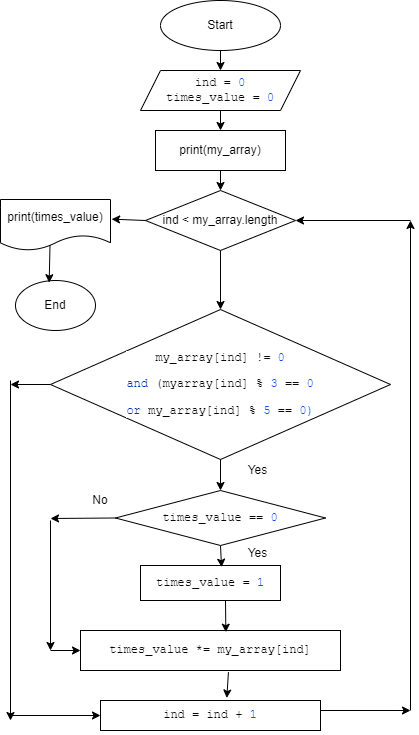

The diagram above was exported from draw.io. Its source (the exported page's mxGraphModel, read from the mxfile embedded in the PNG):
<mxGraphModel dx="421" dy="347" grid="1" gridSize="10" guides="1" tooltips="1" connect="1" arrows="1" fold="1" page="1" pageScale="1" pageWidth="827" pageHeight="1169" math="0" shadow="0">
  <root>
    <mxCell id="0" />
    <mxCell id="1" parent="0" />
    <mxCell id="2" value="Start" style="ellipse;whiteSpace=wrap;html=1;" parent="1" vertex="1">
      <mxGeometry x="190" y="20" width="120" height="50" as="geometry" />
    </mxCell>
    <mxCell id="3" value="&lt;pre style=&quot;background-color: #ffffff ; color: #080808 ; font-family: &amp;quot;jetbrains mono&amp;quot; , monospace ; font-size: 10 5pt&quot;&gt;ind = &lt;span style=&quot;color: #1750eb&quot;&gt;0&lt;br&gt;&lt;/span&gt;times_value = &lt;span style=&quot;color: #1750eb&quot;&gt;0&lt;/span&gt;&lt;/pre&gt;" style="shape=parallelogram;perimeter=parallelogramPerimeter;whiteSpace=wrap;html=1;fixedSize=1;" parent="1" vertex="1">
      <mxGeometry x="170" y="90" width="160" height="40" as="geometry" />
    </mxCell>
    <mxCell id="4" value="" style="endArrow=classic;html=1;exitX=0.5;exitY=1;exitDx=0;exitDy=0;" parent="1" source="2" edge="1">
      <mxGeometry width="50" height="50" relative="1" as="geometry">
        <mxPoint x="210" y="210" as="sourcePoint" />
        <mxPoint x="250" y="90" as="targetPoint" />
      </mxGeometry>
    </mxCell>
    <mxCell id="5" value="print(my_array)" style="rounded=0;whiteSpace=wrap;html=1;" parent="1" vertex="1">
      <mxGeometry x="185" y="150" width="130" height="40" as="geometry" />
    </mxCell>
    <mxCell id="8" value="" style="endArrow=classic;html=1;entryX=0.5;entryY=0;entryDx=0;entryDy=0;exitX=0.5;exitY=1;exitDx=0;exitDy=0;" parent="1" source="3" target="5" edge="1">
      <mxGeometry width="50" height="50" relative="1" as="geometry">
        <mxPoint x="190" y="230" as="sourcePoint" />
        <mxPoint x="240" y="180" as="targetPoint" />
      </mxGeometry>
    </mxCell>
    <mxCell id="9" value="ind &amp;lt; my_array.length" style="rhombus;whiteSpace=wrap;html=1;" parent="1" vertex="1">
      <mxGeometry x="175" y="210" width="150" height="60" as="geometry" />
    </mxCell>
    <mxCell id="10" value="" style="endArrow=classic;html=1;entryX=0.5;entryY=0;entryDx=0;entryDy=0;exitX=0.5;exitY=1;exitDx=0;exitDy=0;" parent="1" source="5" target="9" edge="1">
      <mxGeometry width="50" height="50" relative="1" as="geometry">
        <mxPoint x="190" y="230" as="sourcePoint" />
        <mxPoint x="240" y="180" as="targetPoint" />
      </mxGeometry>
    </mxCell>
    <mxCell id="11" value="&lt;pre style=&quot;background-color: #ffffff ; color: #080808 ; font-family: &amp;#34;jetbrains mono&amp;#34; , monospace ; font-size: 10 5pt&quot;&gt;my_array[ind] != &lt;span style=&quot;color: #1750eb&quot;&gt;0&lt;/span&gt;&lt;/pre&gt;&lt;pre style=&quot;background-color: #ffffff ; color: #080808 ; font-family: &amp;#34;jetbrains mono&amp;#34; , monospace ; font-size: 10 5pt&quot;&gt;&lt;span style=&quot;color: #0033b3&quot;&gt;and &lt;/span&gt;(myarray[ind] % &lt;span style=&quot;color: #1750eb&quot;&gt;3 &lt;/span&gt;== &lt;span style=&quot;color: #1750eb&quot;&gt;0&lt;/span&gt;&lt;/pre&gt;&lt;pre style=&quot;background-color: #ffffff ; color: #080808 ; font-family: &amp;#34;jetbrains mono&amp;#34; , monospace ; font-size: 10 5pt&quot;&gt;&lt;span style=&quot;color: #0033b3&quot;&gt;or &lt;/span&gt;my_array[ind] % &lt;span style=&quot;color: #1750eb&quot;&gt;5 &lt;/span&gt;== &lt;span style=&quot;color: #1750eb&quot;&gt;0)&lt;/span&gt;&lt;/pre&gt;" style="rhombus;whiteSpace=wrap;html=1;" parent="1" vertex="1">
      <mxGeometry x="80" y="329" width="340" height="150" as="geometry" />
    </mxCell>
    <mxCell id="12" value="" style="endArrow=classic;html=1;entryX=0.5;entryY=0;entryDx=0;entryDy=0;exitX=0.5;exitY=1;exitDx=0;exitDy=0;" parent="1" source="9" target="11" edge="1">
      <mxGeometry width="50" height="50" relative="1" as="geometry">
        <mxPoint x="230" y="270" as="sourcePoint" />
        <mxPoint x="280" y="220" as="targetPoint" />
      </mxGeometry>
    </mxCell>
    <mxCell id="13" value="&lt;pre style=&quot;background-color: #ffffff ; color: #080808 ; font-family: &amp;#34;jetbrains mono&amp;#34; , monospace ; font-size: 10 5pt&quot;&gt;times_value == &lt;span style=&quot;color: #1750eb&quot;&gt;0&lt;/span&gt;&lt;/pre&gt;" style="rhombus;whiteSpace=wrap;html=1;" parent="1" vertex="1">
      <mxGeometry x="145" y="510" width="210" height="55" as="geometry" />
    </mxCell>
    <mxCell id="14" value="" style="endArrow=classic;html=1;exitX=0.5;exitY=1;exitDx=0;exitDy=0;entryX=0.5;entryY=0;entryDx=0;entryDy=0;" parent="1" source="11" target="13" edge="1">
      <mxGeometry width="50" height="50" relative="1" as="geometry">
        <mxPoint x="230" y="580" as="sourcePoint" />
        <mxPoint x="280" y="530" as="targetPoint" />
      </mxGeometry>
    </mxCell>
    <mxCell id="15" value="&lt;pre style=&quot;background-color: #ffffff ; color: #080808 ; font-family: &amp;#34;jetbrains mono&amp;#34; , monospace ; font-size: 10 5pt&quot;&gt;times_value = &lt;span style=&quot;color: #1750eb&quot;&gt;1&lt;/span&gt;&lt;/pre&gt;" style="rounded=0;whiteSpace=wrap;html=1;" parent="1" vertex="1">
      <mxGeometry x="170" y="585" width="140" height="35" as="geometry" />
    </mxCell>
    <mxCell id="16" value="" style="endArrow=classic;html=1;entryX=0.579;entryY=0.048;entryDx=0;entryDy=0;entryPerimeter=0;exitX=0.5;exitY=1;exitDx=0;exitDy=0;" parent="1" source="13" target="15" edge="1">
      <mxGeometry width="50" height="50" relative="1" as="geometry">
        <mxPoint x="230" y="570" as="sourcePoint" />
        <mxPoint x="280" y="520" as="targetPoint" />
      </mxGeometry>
    </mxCell>
    <mxCell id="17" value="&lt;pre style=&quot;background-color: #ffffff ; color: #080808 ; font-family: &amp;#34;jetbrains mono&amp;#34; , monospace ; font-size: 10 5pt&quot;&gt;times_value *= my_array[ind]&lt;/pre&gt;" style="rounded=0;whiteSpace=wrap;html=1;" parent="1" vertex="1">
      <mxGeometry x="110" y="650" width="260" height="40" as="geometry" />
    </mxCell>
    <mxCell id="18" value="" style="endArrow=classic;html=1;entryX=0.559;entryY=0.042;entryDx=0;entryDy=0;entryPerimeter=0;" parent="1" target="17" edge="1">
      <mxGeometry width="50" height="50" relative="1" as="geometry">
        <mxPoint x="255" y="620" as="sourcePoint" />
        <mxPoint x="280" y="490" as="targetPoint" />
      </mxGeometry>
    </mxCell>
    <mxCell id="19" value="" style="endArrow=classic;html=1;exitX=0;exitY=0.5;exitDx=0;exitDy=0;" parent="1" source="13" edge="1">
      <mxGeometry width="50" height="50" relative="1" as="geometry">
        <mxPoint x="230" y="540" as="sourcePoint" />
        <mxPoint x="80" y="538" as="targetPoint" />
      </mxGeometry>
    </mxCell>
    <mxCell id="20" value="" style="endArrow=classic;html=1;" parent="1" edge="1">
      <mxGeometry width="50" height="50" relative="1" as="geometry">
        <mxPoint x="80" y="540" as="sourcePoint" />
        <mxPoint x="80" y="670" as="targetPoint" />
      </mxGeometry>
    </mxCell>
    <mxCell id="21" value="" style="endArrow=classic;html=1;entryX=0;entryY=0.5;entryDx=0;entryDy=0;" parent="1" target="17" edge="1">
      <mxGeometry width="50" height="50" relative="1" as="geometry">
        <mxPoint x="80" y="670" as="sourcePoint" />
        <mxPoint x="280" y="490" as="targetPoint" />
      </mxGeometry>
    </mxCell>
    <mxCell id="22" value="No" style="text;html=1;strokeColor=none;fillColor=none;align=center;verticalAlign=middle;whiteSpace=wrap;rounded=0;" parent="1" vertex="1">
      <mxGeometry x="100" y="510" width="60" height="20" as="geometry" />
    </mxCell>
    <mxCell id="23" value="Yes" style="text;html=1;strokeColor=none;fillColor=none;align=center;verticalAlign=middle;whiteSpace=wrap;rounded=0;" parent="1" vertex="1">
      <mxGeometry x="265" y="479" width="45" height="21" as="geometry" />
    </mxCell>
    <mxCell id="24" value="Yes" style="text;html=1;strokeColor=none;fillColor=none;align=center;verticalAlign=middle;whiteSpace=wrap;rounded=0;" parent="1" vertex="1">
      <mxGeometry x="270" y="565" width="35" height="15" as="geometry" />
    </mxCell>
    <mxCell id="25" value="&lt;pre style=&quot;background-color: #ffffff ; color: #080808 ; font-family: &amp;#34;jetbrains mono&amp;#34; , monospace ; font-size: 10 5pt&quot;&gt;ind = ind + &lt;span style=&quot;color: #1750eb&quot;&gt;1&lt;/span&gt;&lt;/pre&gt;" style="rounded=0;whiteSpace=wrap;html=1;" parent="1" vertex="1">
      <mxGeometry x="130" y="720" width="220" height="30" as="geometry" />
    </mxCell>
    <mxCell id="26" value="" style="endArrow=classic;html=1;entryX=0.574;entryY=-0.083;entryDx=0;entryDy=0;entryPerimeter=0;exitX=0.569;exitY=1.042;exitDx=0;exitDy=0;exitPerimeter=0;" parent="1" source="17" target="25" edge="1">
      <mxGeometry width="50" height="50" relative="1" as="geometry">
        <mxPoint x="230" y="610" as="sourcePoint" />
        <mxPoint x="280" y="560" as="targetPoint" />
      </mxGeometry>
    </mxCell>
    <mxCell id="27" value="" style="endArrow=classic;html=1;exitX=0;exitY=0.5;exitDx=0;exitDy=0;" parent="1" source="11" edge="1">
      <mxGeometry width="50" height="50" relative="1" as="geometry">
        <mxPoint x="230" y="610" as="sourcePoint" />
        <mxPoint x="40" y="404" as="targetPoint" />
      </mxGeometry>
    </mxCell>
    <mxCell id="28" value="" style="endArrow=classic;html=1;" parent="1" edge="1">
      <mxGeometry width="50" height="50" relative="1" as="geometry">
        <mxPoint x="40" y="400" as="sourcePoint" />
        <mxPoint x="40" y="740" as="targetPoint" />
      </mxGeometry>
    </mxCell>
    <mxCell id="29" value="" style="endArrow=classic;html=1;entryX=0;entryY=0.5;entryDx=0;entryDy=0;" parent="1" target="25" edge="1">
      <mxGeometry width="50" height="50" relative="1" as="geometry">
        <mxPoint x="40" y="735" as="sourcePoint" />
        <mxPoint x="220" y="560" as="targetPoint" />
      </mxGeometry>
    </mxCell>
    <mxCell id="31" value="print(times_value)" style="shape=document;whiteSpace=wrap;html=1;boundedLbl=1;" parent="1" vertex="1">
      <mxGeometry x="30" y="219" width="110" height="51" as="geometry" />
    </mxCell>
    <mxCell id="32" value="End" style="ellipse;whiteSpace=wrap;html=1;" parent="1" vertex="1">
      <mxGeometry x="45" y="300" width="80" height="50" as="geometry" />
    </mxCell>
    <mxCell id="33" value="" style="endArrow=classic;html=1;entryX=1.01;entryY=0.385;entryDx=0;entryDy=0;entryPerimeter=0;exitX=0;exitY=0.5;exitDx=0;exitDy=0;" parent="1" source="9" target="31" edge="1">
      <mxGeometry width="50" height="50" relative="1" as="geometry">
        <mxPoint x="30" y="450" as="sourcePoint" />
        <mxPoint x="80" y="400" as="targetPoint" />
      </mxGeometry>
    </mxCell>
    <mxCell id="34" value="" style="endArrow=classic;html=1;entryX=0.421;entryY=0.044;entryDx=0;entryDy=0;exitX=0.45;exitY=0.892;exitDx=0;exitDy=0;exitPerimeter=0;entryPerimeter=0;" parent="1" source="31" target="32" edge="1">
      <mxGeometry width="50" height="50" relative="1" as="geometry">
        <mxPoint x="100" y="290" as="sourcePoint" />
        <mxPoint x="80" y="400" as="targetPoint" />
      </mxGeometry>
    </mxCell>
    <mxCell id="35" value="" style="endArrow=classic;html=1;exitX=1;exitY=0.333;exitDx=0;exitDy=0;exitPerimeter=0;" parent="1" source="25" edge="1">
      <mxGeometry width="50" height="50" relative="1" as="geometry">
        <mxPoint x="414" y="660" as="sourcePoint" />
        <mxPoint x="440" y="730" as="targetPoint" />
      </mxGeometry>
    </mxCell>
    <mxCell id="36" value="" style="endArrow=classic;html=1;" parent="1" edge="1">
      <mxGeometry width="50" height="50" relative="1" as="geometry">
        <mxPoint x="440" y="730" as="sourcePoint" />
        <mxPoint x="440" y="240" as="targetPoint" />
      </mxGeometry>
    </mxCell>
    <mxCell id="37" value="" style="endArrow=classic;html=1;entryX=1;entryY=0.5;entryDx=0;entryDy=0;" parent="1" target="9" edge="1">
      <mxGeometry width="50" height="50" relative="1" as="geometry">
        <mxPoint x="440" y="240" as="sourcePoint" />
        <mxPoint x="330" y="400" as="targetPoint" />
      </mxGeometry>
    </mxCell>
  </root>
</mxGraphModel>